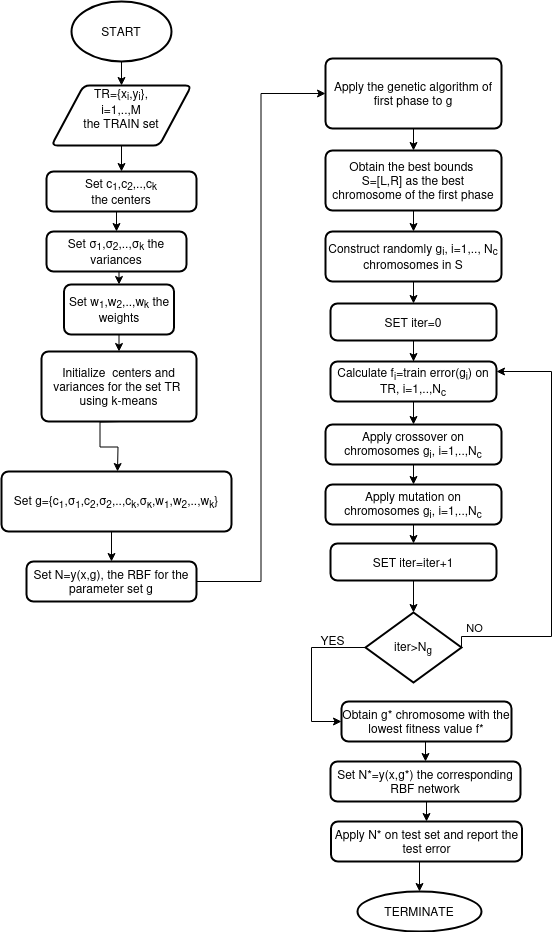

The diagram above was exported from draw.io. Its source (the exported page's mxGraphModel, read from the mxfile embedded in the PNG):
<mxGraphModel dx="794" dy="404" grid="1" gridSize="10" guides="1" tooltips="1" connect="1" arrows="1" fold="1" page="1" pageScale="1" pageWidth="827" pageHeight="1169" math="0" shadow="0">
  <root>
    <mxCell id="WIyWlLk6GJQsqaUBKTNV-0" />
    <mxCell id="WIyWlLk6GJQsqaUBKTNV-1" parent="WIyWlLk6GJQsqaUBKTNV-0" />
    <mxCell id="VgKAcMuUJRg5ttzXnA3y-2" style="edgeStyle=orthogonalEdgeStyle;rounded=0;orthogonalLoop=1;jettySize=auto;html=1;exitX=0.5;exitY=1;exitDx=0;exitDy=0;exitPerimeter=0;entryX=0.5;entryY=0;entryDx=0;entryDy=0;" edge="1" parent="WIyWlLk6GJQsqaUBKTNV-1" source="VgKAcMuUJRg5ttzXnA3y-0" target="VgKAcMuUJRg5ttzXnA3y-1">
      <mxGeometry relative="1" as="geometry" />
    </mxCell>
    <mxCell id="VgKAcMuUJRg5ttzXnA3y-0" value="START" style="strokeWidth=2;html=1;shape=mxgraph.flowchart.start_1;whiteSpace=wrap;" vertex="1" parent="WIyWlLk6GJQsqaUBKTNV-1">
      <mxGeometry x="100" y="80" width="100" height="60" as="geometry" />
    </mxCell>
    <mxCell id="VgKAcMuUJRg5ttzXnA3y-22" style="edgeStyle=orthogonalEdgeStyle;rounded=0;orthogonalLoop=1;jettySize=auto;html=1;exitX=0.5;exitY=1;exitDx=0;exitDy=0;" edge="1" parent="WIyWlLk6GJQsqaUBKTNV-1" source="VgKAcMuUJRg5ttzXnA3y-1" target="VgKAcMuUJRg5ttzXnA3y-11">
      <mxGeometry relative="1" as="geometry" />
    </mxCell>
    <mxCell id="VgKAcMuUJRg5ttzXnA3y-1" value="&lt;div&gt;TR={x&lt;sub&gt;i&lt;/sub&gt;,y&lt;sub&gt;i&lt;/sub&gt;}, &lt;br&gt;&lt;/div&gt;&lt;div&gt;i=1,..,M &lt;br&gt;&lt;/div&gt;&lt;div&gt;the TRAIN set&lt;/div&gt;&lt;div&gt;&lt;br&gt;&lt;/div&gt;" style="shape=parallelogram;html=1;strokeWidth=2;perimeter=parallelogramPerimeter;whiteSpace=wrap;rounded=1;arcSize=12;size=0.23;" vertex="1" parent="WIyWlLk6GJQsqaUBKTNV-1">
      <mxGeometry x="80" y="164" width="140" height="60" as="geometry" />
    </mxCell>
    <mxCell id="VgKAcMuUJRg5ttzXnA3y-10" style="edgeStyle=orthogonalEdgeStyle;rounded=0;orthogonalLoop=1;jettySize=auto;html=1;exitX=0.5;exitY=1;exitDx=0;exitDy=0;entryX=0.5;entryY=0;entryDx=0;entryDy=0;" edge="1" parent="WIyWlLk6GJQsqaUBKTNV-1">
      <mxGeometry relative="1" as="geometry">
        <mxPoint x="148.5" y="500" as="sourcePoint" />
        <mxPoint x="146" y="550" as="targetPoint" />
      </mxGeometry>
    </mxCell>
    <mxCell id="VgKAcMuUJRg5ttzXnA3y-6" value="Initialize&amp;nbsp; centers&amp;nbsp;and variances for the set TR&amp;nbsp; using k-means" style="rounded=1;whiteSpace=wrap;html=1;absoluteArcSize=1;arcSize=14;strokeWidth=2;" vertex="1" parent="WIyWlLk6GJQsqaUBKTNV-1">
      <mxGeometry x="70" y="430" width="155" height="70" as="geometry" />
    </mxCell>
    <mxCell id="VgKAcMuUJRg5ttzXnA3y-24" style="edgeStyle=orthogonalEdgeStyle;rounded=0;orthogonalLoop=1;jettySize=auto;html=1;exitX=1;exitY=0.5;exitDx=0;exitDy=0;entryX=0;entryY=0.5;entryDx=0;entryDy=0;" edge="1" parent="WIyWlLk6GJQsqaUBKTNV-1" source="VgKAcMuUJRg5ttzXnA3y-27" target="VgKAcMuUJRg5ttzXnA3y-23">
      <mxGeometry relative="1" as="geometry" />
    </mxCell>
    <mxCell id="VgKAcMuUJRg5ttzXnA3y-28" style="edgeStyle=orthogonalEdgeStyle;rounded=0;orthogonalLoop=1;jettySize=auto;html=1;exitX=0.5;exitY=1;exitDx=0;exitDy=0;entryX=0.5;entryY=0;entryDx=0;entryDy=0;" edge="1" parent="WIyWlLk6GJQsqaUBKTNV-1" source="VgKAcMuUJRg5ttzXnA3y-9" target="VgKAcMuUJRg5ttzXnA3y-27">
      <mxGeometry relative="1" as="geometry" />
    </mxCell>
    <mxCell id="VgKAcMuUJRg5ttzXnA3y-9" value="Set g={c&lt;sub&gt;1&lt;/sub&gt;,σ&lt;sub&gt;1&lt;/sub&gt;,c&lt;sub&gt;2&lt;/sub&gt;,σ&lt;sub&gt;2&lt;/sub&gt;,..,c&lt;sub&gt;k&lt;/sub&gt;,σ&lt;sub&gt;κ&lt;/sub&gt;,w&lt;sub&gt;1&lt;/sub&gt;,w&lt;sub&gt;2&lt;/sub&gt;,..,w&lt;sub&gt;k&lt;/sub&gt;}" style="rounded=1;whiteSpace=wrap;html=1;absoluteArcSize=1;arcSize=14;strokeWidth=2;" vertex="1" parent="WIyWlLk6GJQsqaUBKTNV-1">
      <mxGeometry x="30" y="550" width="230" height="60" as="geometry" />
    </mxCell>
    <mxCell id="VgKAcMuUJRg5ttzXnA3y-18" style="edgeStyle=orthogonalEdgeStyle;rounded=0;orthogonalLoop=1;jettySize=auto;html=1;exitX=0.5;exitY=1;exitDx=0;exitDy=0;entryX=0.5;entryY=0;entryDx=0;entryDy=0;" edge="1" parent="WIyWlLk6GJQsqaUBKTNV-1" source="VgKAcMuUJRg5ttzXnA3y-11" target="VgKAcMuUJRg5ttzXnA3y-17">
      <mxGeometry relative="1" as="geometry" />
    </mxCell>
    <mxCell id="VgKAcMuUJRg5ttzXnA3y-11" value="&lt;div&gt;Set c&lt;sub&gt;1&lt;/sub&gt;,c&lt;sub&gt;2&lt;/sub&gt;,..,c&lt;sub&gt;k&lt;/sub&gt; &lt;br&gt;&lt;/div&gt;&lt;div&gt;the centers&lt;br&gt;&lt;/div&gt;" style="rounded=1;whiteSpace=wrap;html=1;absoluteArcSize=1;arcSize=14;strokeWidth=2;" vertex="1" parent="WIyWlLk6GJQsqaUBKTNV-1">
      <mxGeometry x="75" y="250" width="150" height="40" as="geometry" />
    </mxCell>
    <mxCell id="VgKAcMuUJRg5ttzXnA3y-20" style="edgeStyle=orthogonalEdgeStyle;rounded=0;orthogonalLoop=1;jettySize=auto;html=1;exitX=0.5;exitY=1;exitDx=0;exitDy=0;entryX=0.5;entryY=0;entryDx=0;entryDy=0;" edge="1" parent="WIyWlLk6GJQsqaUBKTNV-1" source="VgKAcMuUJRg5ttzXnA3y-17" target="VgKAcMuUJRg5ttzXnA3y-19">
      <mxGeometry relative="1" as="geometry" />
    </mxCell>
    <mxCell id="VgKAcMuUJRg5ttzXnA3y-17" value="&lt;div&gt;Set σ&lt;sub&gt;1&lt;/sub&gt;,σ&lt;sub&gt;2&lt;/sub&gt;,..,σ&lt;sub&gt;k&lt;/sub&gt; the&lt;/div&gt;&lt;div&gt;variances&lt;br&gt;&lt;/div&gt;" style="rounded=1;whiteSpace=wrap;html=1;absoluteArcSize=1;arcSize=14;strokeWidth=2;" vertex="1" parent="WIyWlLk6GJQsqaUBKTNV-1">
      <mxGeometry x="75" y="310" width="140" height="40" as="geometry" />
    </mxCell>
    <mxCell id="VgKAcMuUJRg5ttzXnA3y-21" style="edgeStyle=orthogonalEdgeStyle;rounded=0;orthogonalLoop=1;jettySize=auto;html=1;exitX=0.5;exitY=1;exitDx=0;exitDy=0;entryX=0.5;entryY=0;entryDx=0;entryDy=0;" edge="1" parent="WIyWlLk6GJQsqaUBKTNV-1" source="VgKAcMuUJRg5ttzXnA3y-19" target="VgKAcMuUJRg5ttzXnA3y-6">
      <mxGeometry relative="1" as="geometry" />
    </mxCell>
    <mxCell id="VgKAcMuUJRg5ttzXnA3y-19" value="Set w&lt;sub&gt;1&lt;/sub&gt;,w&lt;sub&gt;2&lt;/sub&gt;,..,w&lt;sub&gt;k&lt;/sub&gt; the weights" style="rounded=1;whiteSpace=wrap;html=1;absoluteArcSize=1;arcSize=14;strokeWidth=2;" vertex="1" parent="WIyWlLk6GJQsqaUBKTNV-1">
      <mxGeometry x="92.5" y="363" width="110" height="50" as="geometry" />
    </mxCell>
    <mxCell id="VgKAcMuUJRg5ttzXnA3y-26" style="edgeStyle=orthogonalEdgeStyle;rounded=0;orthogonalLoop=1;jettySize=auto;html=1;exitX=0.5;exitY=1;exitDx=0;exitDy=0;entryX=0.5;entryY=0;entryDx=0;entryDy=0;" edge="1" parent="WIyWlLk6GJQsqaUBKTNV-1" source="VgKAcMuUJRg5ttzXnA3y-23" target="VgKAcMuUJRg5ttzXnA3y-25">
      <mxGeometry relative="1" as="geometry" />
    </mxCell>
    <mxCell id="VgKAcMuUJRg5ttzXnA3y-23" value="Apply the genetic algorithm of first phase to g" style="rounded=1;whiteSpace=wrap;html=1;absoluteArcSize=1;arcSize=14;strokeWidth=2;" vertex="1" parent="WIyWlLk6GJQsqaUBKTNV-1">
      <mxGeometry x="354" y="137" width="176" height="70" as="geometry" />
    </mxCell>
    <mxCell id="VgKAcMuUJRg5ttzXnA3y-30" style="edgeStyle=orthogonalEdgeStyle;rounded=0;orthogonalLoop=1;jettySize=auto;html=1;exitX=0.5;exitY=1;exitDx=0;exitDy=0;entryX=0.5;entryY=0;entryDx=0;entryDy=0;" edge="1" parent="WIyWlLk6GJQsqaUBKTNV-1" source="VgKAcMuUJRg5ttzXnA3y-25" target="VgKAcMuUJRg5ttzXnA3y-29">
      <mxGeometry relative="1" as="geometry" />
    </mxCell>
    <mxCell id="VgKAcMuUJRg5ttzXnA3y-25" value="&lt;div&gt;Obtain the best bounds&amp;nbsp;&lt;/div&gt;&lt;div&gt;S=[L,R] as the best chromosome of the first phase&lt;br&gt; &lt;/div&gt;" style="rounded=1;whiteSpace=wrap;html=1;absoluteArcSize=1;arcSize=14;strokeWidth=2;" vertex="1" parent="WIyWlLk6GJQsqaUBKTNV-1">
      <mxGeometry x="354" y="229" width="176" height="60" as="geometry" />
    </mxCell>
    <mxCell id="VgKAcMuUJRg5ttzXnA3y-27" value="&lt;div&gt;Set N=y(x,g), the RBF for the&lt;/div&gt;&lt;div&gt;parameter set g&lt;br&gt;&lt;/div&gt;" style="rounded=1;whiteSpace=wrap;html=1;absoluteArcSize=1;arcSize=14;strokeWidth=2;" vertex="1" parent="WIyWlLk6GJQsqaUBKTNV-1">
      <mxGeometry x="55" y="640" width="170" height="40" as="geometry" />
    </mxCell>
    <mxCell id="VgKAcMuUJRg5ttzXnA3y-32" style="edgeStyle=orthogonalEdgeStyle;rounded=0;orthogonalLoop=1;jettySize=auto;html=1;exitX=0.5;exitY=1;exitDx=0;exitDy=0;entryX=0.5;entryY=0;entryDx=0;entryDy=0;" edge="1" parent="WIyWlLk6GJQsqaUBKTNV-1" source="VgKAcMuUJRg5ttzXnA3y-29" target="VgKAcMuUJRg5ttzXnA3y-31">
      <mxGeometry relative="1" as="geometry" />
    </mxCell>
    <mxCell id="VgKAcMuUJRg5ttzXnA3y-29" value="Construct randomly g&lt;sub&gt;i&lt;/sub&gt;, i=1,.., N&lt;sub&gt;c&lt;/sub&gt; chromosomes in S" style="rounded=1;whiteSpace=wrap;html=1;absoluteArcSize=1;arcSize=14;strokeWidth=2;" vertex="1" parent="WIyWlLk6GJQsqaUBKTNV-1">
      <mxGeometry x="354" y="310" width="176" height="50" as="geometry" />
    </mxCell>
    <mxCell id="VgKAcMuUJRg5ttzXnA3y-34" style="edgeStyle=orthogonalEdgeStyle;rounded=0;orthogonalLoop=1;jettySize=auto;html=1;exitX=0.5;exitY=1;exitDx=0;exitDy=0;" edge="1" parent="WIyWlLk6GJQsqaUBKTNV-1" source="VgKAcMuUJRg5ttzXnA3y-31" target="VgKAcMuUJRg5ttzXnA3y-33">
      <mxGeometry relative="1" as="geometry" />
    </mxCell>
    <mxCell id="VgKAcMuUJRg5ttzXnA3y-31" value="&lt;div&gt;SET iter=0&lt;/div&gt;" style="rounded=1;whiteSpace=wrap;html=1;absoluteArcSize=1;arcSize=14;strokeWidth=2;" vertex="1" parent="WIyWlLk6GJQsqaUBKTNV-1">
      <mxGeometry x="359" y="382" width="166" height="37" as="geometry" />
    </mxCell>
    <mxCell id="VgKAcMuUJRg5ttzXnA3y-36" style="edgeStyle=orthogonalEdgeStyle;rounded=0;orthogonalLoop=1;jettySize=auto;html=1;exitX=0.5;exitY=1;exitDx=0;exitDy=0;entryX=0.5;entryY=0;entryDx=0;entryDy=0;" edge="1" parent="WIyWlLk6GJQsqaUBKTNV-1" source="VgKAcMuUJRg5ttzXnA3y-33" target="VgKAcMuUJRg5ttzXnA3y-35">
      <mxGeometry relative="1" as="geometry" />
    </mxCell>
    <mxCell id="VgKAcMuUJRg5ttzXnA3y-33" value="Calculate f&lt;sub&gt;i&lt;/sub&gt;=train error(g&lt;sub&gt;i&lt;/sub&gt;) on TR, i=1,..,N&lt;sub&gt;c&lt;/sub&gt;" style="rounded=1;whiteSpace=wrap;html=1;absoluteArcSize=1;arcSize=14;strokeWidth=2;" vertex="1" parent="WIyWlLk6GJQsqaUBKTNV-1">
      <mxGeometry x="359" y="440" width="166" height="40" as="geometry" />
    </mxCell>
    <mxCell id="VgKAcMuUJRg5ttzXnA3y-38" style="edgeStyle=orthogonalEdgeStyle;rounded=0;orthogonalLoop=1;jettySize=auto;html=1;exitX=0.5;exitY=1;exitDx=0;exitDy=0;entryX=0.5;entryY=0;entryDx=0;entryDy=0;" edge="1" parent="WIyWlLk6GJQsqaUBKTNV-1" source="VgKAcMuUJRg5ttzXnA3y-35" target="VgKAcMuUJRg5ttzXnA3y-37">
      <mxGeometry relative="1" as="geometry" />
    </mxCell>
    <mxCell id="VgKAcMuUJRg5ttzXnA3y-35" value="Apply crossover on chromosomes g&lt;sub&gt;i&lt;/sub&gt;, i=1,..,N&lt;sub&gt;c&lt;/sub&gt;" style="rounded=1;whiteSpace=wrap;html=1;absoluteArcSize=1;arcSize=14;strokeWidth=2;" vertex="1" parent="WIyWlLk6GJQsqaUBKTNV-1">
      <mxGeometry x="354" y="503" width="176" height="40" as="geometry" />
    </mxCell>
    <mxCell id="VgKAcMuUJRg5ttzXnA3y-40" style="edgeStyle=orthogonalEdgeStyle;rounded=0;orthogonalLoop=1;jettySize=auto;html=1;exitX=0.5;exitY=1;exitDx=0;exitDy=0;entryX=0.5;entryY=0;entryDx=0;entryDy=0;" edge="1" parent="WIyWlLk6GJQsqaUBKTNV-1" source="VgKAcMuUJRg5ttzXnA3y-37" target="VgKAcMuUJRg5ttzXnA3y-39">
      <mxGeometry relative="1" as="geometry" />
    </mxCell>
    <mxCell id="VgKAcMuUJRg5ttzXnA3y-37" value="Apply mutation on chromosomes g&lt;sub&gt;i&lt;/sub&gt;, i=1,..,N&lt;sub&gt;c&lt;/sub&gt;" style="rounded=1;whiteSpace=wrap;html=1;absoluteArcSize=1;arcSize=14;strokeWidth=2;" vertex="1" parent="WIyWlLk6GJQsqaUBKTNV-1">
      <mxGeometry x="354" y="563" width="176" height="40" as="geometry" />
    </mxCell>
    <mxCell id="VgKAcMuUJRg5ttzXnA3y-44" style="edgeStyle=orthogonalEdgeStyle;rounded=0;orthogonalLoop=1;jettySize=auto;html=1;exitX=0.5;exitY=1;exitDx=0;exitDy=0;" edge="1" parent="WIyWlLk6GJQsqaUBKTNV-1" source="VgKAcMuUJRg5ttzXnA3y-39" target="VgKAcMuUJRg5ttzXnA3y-41">
      <mxGeometry relative="1" as="geometry" />
    </mxCell>
    <mxCell id="VgKAcMuUJRg5ttzXnA3y-39" value="&lt;div&gt;SET iter=iter+1&lt;/div&gt;" style="rounded=1;whiteSpace=wrap;html=1;absoluteArcSize=1;arcSize=14;strokeWidth=2;" vertex="1" parent="WIyWlLk6GJQsqaUBKTNV-1">
      <mxGeometry x="359" y="622" width="166" height="37" as="geometry" />
    </mxCell>
    <mxCell id="VgKAcMuUJRg5ttzXnA3y-43" style="edgeStyle=orthogonalEdgeStyle;rounded=0;orthogonalLoop=1;jettySize=auto;html=1;exitX=1;exitY=0.5;exitDx=0;exitDy=0;exitPerimeter=0;entryX=1;entryY=0.25;entryDx=0;entryDy=0;" edge="1" parent="WIyWlLk6GJQsqaUBKTNV-1" source="VgKAcMuUJRg5ttzXnA3y-41" target="VgKAcMuUJRg5ttzXnA3y-33">
      <mxGeometry relative="1" as="geometry">
        <Array as="points">
          <mxPoint x="580" y="715" />
          <mxPoint x="580" y="450" />
        </Array>
      </mxGeometry>
    </mxCell>
    <mxCell id="VgKAcMuUJRg5ttzXnA3y-45" value="NO" style="edgeLabel;html=1;align=center;verticalAlign=middle;resizable=0;points=[];" vertex="1" connectable="0" parent="VgKAcMuUJRg5ttzXnA3y-43">
      <mxGeometry x="-0.715" y="-2" relative="1" as="geometry">
        <mxPoint x="-37" y="-12" as="offset" />
      </mxGeometry>
    </mxCell>
    <mxCell id="VgKAcMuUJRg5ttzXnA3y-48" style="edgeStyle=orthogonalEdgeStyle;rounded=0;orthogonalLoop=1;jettySize=auto;html=1;exitX=0;exitY=0.5;exitDx=0;exitDy=0;exitPerimeter=0;entryX=0;entryY=0.5;entryDx=0;entryDy=0;" edge="1" parent="WIyWlLk6GJQsqaUBKTNV-1" source="VgKAcMuUJRg5ttzXnA3y-41" target="VgKAcMuUJRg5ttzXnA3y-46">
      <mxGeometry relative="1" as="geometry">
        <Array as="points">
          <mxPoint x="340" y="726" />
          <mxPoint x="340" y="800" />
        </Array>
      </mxGeometry>
    </mxCell>
    <mxCell id="VgKAcMuUJRg5ttzXnA3y-41" value="iter&amp;gt;N&lt;sub&gt;g&lt;/sub&gt;" style="strokeWidth=2;html=1;shape=mxgraph.flowchart.decision;whiteSpace=wrap;" vertex="1" parent="WIyWlLk6GJQsqaUBKTNV-1">
      <mxGeometry x="394" y="691" width="96" height="70" as="geometry" />
    </mxCell>
    <mxCell id="VgKAcMuUJRg5ttzXnA3y-51" style="edgeStyle=orthogonalEdgeStyle;rounded=0;orthogonalLoop=1;jettySize=auto;html=1;exitX=0.5;exitY=1;exitDx=0;exitDy=0;entryX=0.5;entryY=0;entryDx=0;entryDy=0;" edge="1" parent="WIyWlLk6GJQsqaUBKTNV-1" source="VgKAcMuUJRg5ttzXnA3y-46" target="VgKAcMuUJRg5ttzXnA3y-50">
      <mxGeometry relative="1" as="geometry" />
    </mxCell>
    <mxCell id="VgKAcMuUJRg5ttzXnA3y-46" value="Obtain g* chromosome with the lowest fitness value f*" style="rounded=1;whiteSpace=wrap;html=1;absoluteArcSize=1;arcSize=14;strokeWidth=2;" vertex="1" parent="WIyWlLk6GJQsqaUBKTNV-1">
      <mxGeometry x="370" y="780" width="170" height="40" as="geometry" />
    </mxCell>
    <mxCell id="VgKAcMuUJRg5ttzXnA3y-49" value="YES" style="text;html=1;align=center;verticalAlign=middle;resizable=0;points=[];autosize=1;strokeColor=none;fillColor=none;" vertex="1" parent="WIyWlLk6GJQsqaUBKTNV-1">
      <mxGeometry x="336" y="704" width="50" height="30" as="geometry" />
    </mxCell>
    <mxCell id="VgKAcMuUJRg5ttzXnA3y-56" style="edgeStyle=orthogonalEdgeStyle;rounded=0;orthogonalLoop=1;jettySize=auto;html=1;exitX=0.5;exitY=1;exitDx=0;exitDy=0;entryX=0.5;entryY=0;entryDx=0;entryDy=0;" edge="1" parent="WIyWlLk6GJQsqaUBKTNV-1" source="VgKAcMuUJRg5ttzXnA3y-50" target="VgKAcMuUJRg5ttzXnA3y-52">
      <mxGeometry relative="1" as="geometry" />
    </mxCell>
    <mxCell id="VgKAcMuUJRg5ttzXnA3y-50" value="Set N*=y(x,g*) the corresponding RBF network" style="rounded=1;whiteSpace=wrap;html=1;absoluteArcSize=1;arcSize=14;strokeWidth=2;" vertex="1" parent="WIyWlLk6GJQsqaUBKTNV-1">
      <mxGeometry x="359" y="840" width="190" height="40" as="geometry" />
    </mxCell>
    <mxCell id="VgKAcMuUJRg5ttzXnA3y-52" value="Apply N* on test set and report the test error" style="rounded=1;whiteSpace=wrap;html=1;absoluteArcSize=1;arcSize=14;strokeWidth=2;" vertex="1" parent="WIyWlLk6GJQsqaUBKTNV-1">
      <mxGeometry x="359.5" y="900" width="191" height="40" as="geometry" />
    </mxCell>
    <mxCell id="VgKAcMuUJRg5ttzXnA3y-55" value="TERMINATE" style="strokeWidth=2;html=1;shape=mxgraph.flowchart.start_1;whiteSpace=wrap;" vertex="1" parent="WIyWlLk6GJQsqaUBKTNV-1">
      <mxGeometry x="386" y="970" width="124" height="40" as="geometry" />
    </mxCell>
    <mxCell id="VgKAcMuUJRg5ttzXnA3y-57" style="edgeStyle=orthogonalEdgeStyle;rounded=0;orthogonalLoop=1;jettySize=auto;html=1;exitX=0.5;exitY=1;exitDx=0;exitDy=0;entryX=0.5;entryY=0;entryDx=0;entryDy=0;entryPerimeter=0;" edge="1" parent="WIyWlLk6GJQsqaUBKTNV-1" source="VgKAcMuUJRg5ttzXnA3y-52" target="VgKAcMuUJRg5ttzXnA3y-55">
      <mxGeometry relative="1" as="geometry" />
    </mxCell>
  </root>
</mxGraphModel>